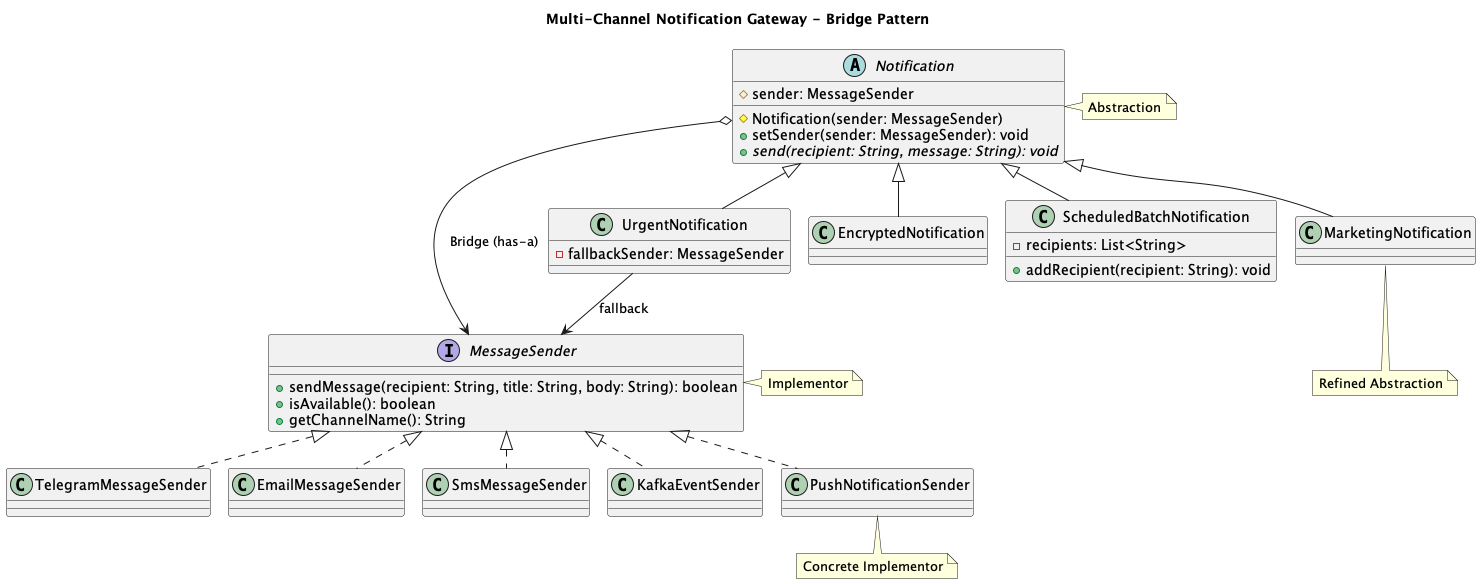

The diagram above was rendered by PlantUML. Its source (embedded in the PNG):
@startuml
!pragma layout smetana
title Multi-Channel Notification Gateway - Bridge Pattern

interface MessageSender {
    +sendMessage(recipient: String, title: String, body: String): boolean
    +isAvailable(): boolean
    +getChannelName(): String
}

abstract class Notification {
    #sender: MessageSender
    #Notification(sender: MessageSender)
    +setSender(sender: MessageSender): void
    {abstract} +send(recipient: String, message: String): void
}

class TelegramMessageSender
class EmailMessageSender
class SmsMessageSender
class KafkaEventSender
class PushNotificationSender

class UrgentNotification {
    -fallbackSender: MessageSender
}

class EncryptedNotification
class ScheduledBatchNotification {
    -recipients: List<String>
    +addRecipient(recipient: String): void
}
class MarketingNotification

Notification <|-- UrgentNotification
Notification <|-- EncryptedNotification
Notification <|-- ScheduledBatchNotification
Notification <|-- MarketingNotification

MessageSender <|.. TelegramMessageSender
MessageSender <|.. EmailMessageSender
MessageSender <|.. SmsMessageSender
MessageSender <|.. KafkaEventSender
MessageSender <|.. PushNotificationSender

Notification o--> MessageSender : Bridge (has-a)
UrgentNotification --> MessageSender : fallback

note right of Notification
  Abstraction
end note

note right of MessageSender
  Implementor
end note

note bottom of MarketingNotification
  Refined Abstraction
end note

note bottom of PushNotificationSender
  Concrete Implementor
end note

@enduml